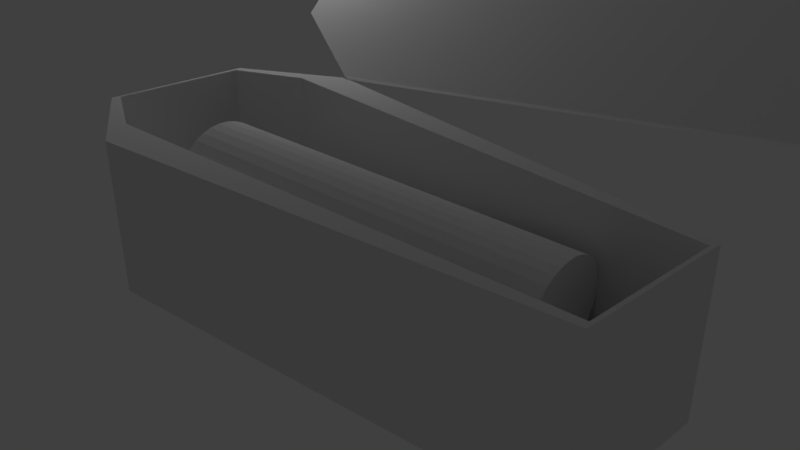 # Source: p4.blend  (saved by Blender 2.79.0; exported with 4.5.12 LTS)
import bpy
from mathutils import Matrix  # noqa: F401  (used for matrix-valued properties, if any)

bpy.ops.wm.read_factory_settings(use_empty=True)
scene = bpy.context.scene
scene.name = 'Scene'

# ---- collections
col_collection_1 = bpy.data.collections.new('Collection 1'); scene.collection.children.link(col_collection_1)
col_collection_7 = bpy.data.collections.new('Collection 7'); scene.collection.children.link(col_collection_7)

# ---- materials (node trees are filled in below, after node groups)
mat_material = bpy.data.materials.new('Material')
mat_material.alpha_threshold = 0.0
mat_material.use_transparent_shadow = False
mat_material.preview_render_type = 'FLAT'
mat_material.roughness = 0.5
mat_material_002 = bpy.data.materials.new('Material.002')
mat_material_002.alpha_threshold = 0.0
mat_material_002.use_transparent_shadow = False
mat_material_002.roughness = 0.5
mat_material_001 = bpy.data.materials.new('Material.001')
mat_material_001.alpha_threshold = 0.0
mat_material_001.use_transparent_shadow = False
mat_material_001.roughness = 0.5

# ---- material node trees

# ---- world
world_world = bpy.data.worlds.new('World'); scene.world = world_world
world_world.color = (0.05088, 0.05088, 0.05088)
world_world.use_sun_shadow = False
world_world.sun_shadow_jitter_overblur = 0.0
world_world.cycles.sampling_method = 'MANUAL'

# ---- cameras
cam_camera = bpy.data.cameras.new('Camera')
cam_camera.clip_end = 100.0
cam_camera.lens = 35.0
cam_camera.sensor_width = 32.0
cam_camera.sensor_height = 18.0
cam_camera.ortho_scale = 7.314
cam_camera.dof.focus_distance = 0.0
cam_camera.dof.aperture_fstop = 128.0

# ---- lights
light_lamp = bpy.data.lights.new('Lamp', 'POINT')
light_lamp.transmission_factor = 0.0
light_lamp.cutoff_distance = 30.0
light_lamp.energy = 100.0
light_lamp.shadow_buffer_clip_start = 1.001
light_lamp.shadow_soft_size = 0.1
light_lamp.shadow_maximum_resolution = 0.006
light_lamp.use_absolute_resolution = True
light_lamp_001 = bpy.data.lights.new('Lamp.001', 'POINT')
light_lamp_001.transmission_factor = 0.0
light_lamp_001.cutoff_distance = 30.0
light_lamp_001.energy = 100.0
light_lamp_001.shadow_buffer_clip_start = 1.001
light_lamp_001.shadow_soft_size = 0.1
light_lamp_001.shadow_maximum_resolution = 0.006
light_lamp_001.use_absolute_resolution = True

# ---- meshes
me_cube_008 = bpy.data.meshes.new('Cube.008')
me_cube_008.from_pydata([(-0.9868, -0.9, -0.6872), (-0.9868, 0.9, -0.6872), (0.9868, -0.9, -0.6872), (0.9868, 0.9, -0.6872), (-1.0, -1.0, -1.0), (-1.0, -1.0, 1.0), (-1.0, 1.0, -1.0), (-1.0, 1.0, 1.0), (1.0, -1.0, -1.0), (1.0, -1.0, 1.0), (1.0, 1.0, -1.0), (1.0, 1.0, 1.0), (-0.9868, -0.9, 1.0), (-0.9868, 0.9, 1.0), (0.9868, 0.9, 1.0), (0.9868, -0.9, 1.0), (-0.7316, 1.236, -0.6872), (-0.7316, -1.236, -0.6872), (-0.7316, -1.347, 1.0), (-0.7316, 1.347, 1.0), (-0.6245, 1.797, -1.0), (-0.6245, 1.797, 1.0), (-0.6245, -1.797, -1.0), (-0.6245, -1.797, 1.0)], [], [(0, 1, 13, 12), (16, 3, 14, 19), (3, 2, 15, 14), (17, 0, 12, 18), (16, 17, 2, 3), (4, 5, 7, 6), (20, 21, 11, 10), (10, 11, 9, 8), (22, 23, 5, 4), (20, 10, 8, 22), (11, 14, 15, 18, 12, 5, 23, 9), (5, 12, 13, 19, 14, 11, 21, 7), (1, 0, 17, 16), (2, 17, 18, 15), (1, 16, 19, 13), (6, 20, 22, 4), (8, 9, 23, 22), (6, 7, 21, 20)])
me_cube_008.materials.append(mat_material)
me_cube_008.use_remesh_preserve_volume = False
me_cube_008.use_remesh_preserve_attributes = False
me_cube_008.use_mirror_vertex_groups = False
me_cube_008.update()
me_cylinder = bpy.data.meshes.new('Cylinder')
me_cylinder.from_pydata([(0.3148, 1.948, -0.01613), (0.3148, 1.948, 1.984), (0.5099, 1.929, -0.01613), (0.5099, 1.929, 1.984), (0.6975, 1.872, -0.01613), (0.6975, 1.872, 1.984), (0.8704, 1.779, -0.01613), (0.8704, 1.779, 1.984), (1.022, 1.655, -0.01613), (1.022, 1.655, 1.984), (1.146, 1.504, -0.01613), (1.146, 1.504, 1.984), (1.239, 1.331, -0.01613), (1.239, 1.331, 1.984), (1.296, 1.143, -0.01613), (1.296, 1.143, 1.984), (1.315, 0.948, -0.01613), (1.315, 0.948, 1.984), (1.296, 0.7529, -0.01613), (1.296, 0.7529, 1.984), (1.239, 0.5653, -0.01613), (1.239, 0.5653, 1.984), (1.146, 0.3924, -0.01613), (1.146, 0.3924, 1.984), (1.022, 0.2409, -0.01613), (1.022, 0.2409, 1.984), (0.8704, 0.1165, -0.01613), (0.8704, 0.1165, 1.984), (0.6975, 0.0241, -0.01613), (0.6975, 0.0241, 1.984), (0.5099, -0.0328, -0.01613), (0.5099, -0.0328, 1.984), (0.3148, -0.05202, -0.01613), (0.3148, -0.05202, 1.984), (0.1197, -0.0328, -0.01613), (0.1197, -0.0328, 1.984), (-0.06788, 0.0241, -0.01613), (-0.06788, 0.0241, 1.984), (-0.2408, 0.1165, -0.01613), (-0.2408, 0.1165, 1.984), (-0.3923, 0.2409, -0.01613), (-0.3923, 0.2409, 1.984), (-0.5167, 0.3924, -0.01613), (-0.5167, 0.3924, 1.984), (-0.6091, 0.5653, -0.01613), (-0.6091, 0.5653, 1.984), (-0.666, 0.7529, -0.01613), (-0.666, 0.7529, 1.984), (-0.6852, 0.948, -0.01613), (-0.6852, 0.948, 1.984), (-0.666, 1.143, -0.01613), (-0.666, 1.143, 1.984), (-0.6091, 1.331, -0.01613), (-0.6091, 1.331, 1.984), (-0.5167, 1.504, -0.01613), (-0.5167, 1.504, 1.984), (-0.3923, 1.655, -0.01613), (-0.3923, 1.655, 1.984), (-0.2408, 1.779, -0.01613), (-0.2408, 1.779, 1.984), (-0.06788, 1.872, -0.01613), (-0.06788, 1.872, 1.984), (0.1197, 1.929, -0.01613), (0.1197, 1.929, 1.984)], [], [(0, 1, 3, 2), (2, 3, 5, 4), (4, 5, 7, 6), (6, 7, 9, 8), (8, 9, 11, 10), (10, 11, 13, 12), (12, 13, 15, 14), (14, 15, 17, 16), (16, 17, 19, 18), (18, 19, 21, 20), (20, 21, 23, 22), (22, 23, 25, 24), (24, 25, 27, 26), (26, 27, 29, 28), (28, 29, 31, 30), (30, 31, 33, 32), (32, 33, 35, 34), (34, 35, 37, 36), (36, 37, 39, 38), (38, 39, 41, 40), (40, 41, 43, 42), (42, 43, 45, 44), (44, 45, 47, 46), (46, 47, 49, 48), (48, 49, 51, 50), (50, 51, 53, 52), (52, 53, 55, 54), (54, 55, 57, 56), (56, 57, 59, 58), (58, 59, 61, 60), (3, 1, 63, 61, 59, 57, 55, 53, 51, 49, 47, 45, 43, 41, 39, 37, 35, 33, 31, 29, 27, 25, 23, 21, 19, 17, 15, 13, 11, 9, 7, 5), (60, 61, 63, 62), (62, 63, 1, 0), (0, 2, 4, 6, 8, 10, 12, 14, 16, 18, 20, 22, 24, 26, 28, 30, 32, 34, 36, 38, 40, 42, 44, 46, 48, 50, 52, 54, 56, 58, 60, 62)])
me_cylinder.materials.append(mat_material_002)
me_cylinder.use_remesh_preserve_volume = False
me_cylinder.use_remesh_preserve_attributes = False
me_cylinder.use_mirror_vertex_groups = False
me_cylinder.update()
me_cube_001 = bpy.data.meshes.new('Cube.001')
me_cube_001.from_pydata([(-0.385, -2.686, 0.267), (-0.385, -0.8856, 0.267), (1.589, -2.686, 0.267), (1.589, -0.8856, 0.267), (-0.3983, -2.786, -0.04584), (-0.3983, -2.786, 1.954), (-0.3983, -0.7856, -0.04584), (-0.3983, -0.7856, 1.954), (1.602, -2.786, -0.04584), (1.602, -2.786, 1.954), (1.602, -0.7856, -0.04584), (1.602, -0.7856, 1.954), (-0.385, -2.686, 1.954), (-0.385, -0.8856, 1.954), (1.589, -0.8856, 1.954), (1.589, -2.686, 1.954), (-0.1298, -0.5499, 0.267), (-0.1298, -3.021, 0.267), (-0.1298, -3.133, 1.954), (-0.1298, -0.4385, 1.954), (-0.02273, 0.01127, -0.04584), (-0.02273, 0.01127, 1.954), (-0.02273, -3.583, -0.04584), (-0.02273, -3.583, 1.954), (-0.385, -0.8856, 0.267), (1.589, -0.8856, 0.267), (1.589, -2.686, 0.267), (-0.385, -2.686, 0.267), (-0.1298, -3.021, 0.267), (-0.1298, -0.5499, 0.267)], [], [(27, 24, 13, 12), (29, 25, 14, 19), (25, 26, 15, 14), (28, 27, 12, 18), (16, 17, 2, 3), (4, 5, 7, 6), (20, 21, 11, 10), (10, 11, 9, 8), (22, 23, 5, 4), (20, 10, 8, 22), (11, 14, 15, 18, 12, 5, 23, 9), (5, 12, 13, 19, 14, 11, 21, 7), (1, 0, 17, 16), (26, 28, 18, 15), (24, 29, 19, 13), (6, 20, 22, 4), (8, 9, 23, 22), (6, 7, 21, 20), (1, 16, 29, 24), (2, 17, 28, 26), (17, 0, 27, 28), (3, 2, 26, 25), (16, 3, 25, 29), (0, 1, 24, 27)])
me_cube_001.materials.append(mat_material_001)
me_cube_001.use_remesh_preserve_volume = False
me_cube_001.use_remesh_preserve_attributes = False
me_cube_001.use_mirror_vertex_groups = False
me_cube_001.update()

# ---- objects
ob_lamp = bpy.data.objects.new('Lamp', light_lamp)
ob_camera = bpy.data.objects.new('Camera', cam_camera)
ob_cajon = bpy.data.objects.new('cajon', me_cube_008)
ob_lamp_001 = bpy.data.objects.new('Lamp.001', light_lamp_001)
ob_muerto = bpy.data.objects.new('muerto', me_cylinder)
ob_tapa = bpy.data.objects.new('tapa', me_cube_001)

# ---- transforms, parenting, visibility, modifiers, constraints
ob_lamp.location = (-3.673, 3.513, 5.16)
ob_lamp.rotation_euler = (0.6503, 0.05522, 1.866)
ob_lamp.lock_rotations_4d = False
ob_lamp.empty_display_type = 'ARROWS'
ob_lamp.color = (0.0, 0.0, 0.0, 0.0)
ob_lamp.lineart.crease_threshold = 0.0
ob_camera.location = (7.513, -5.318, 5.604)
ob_camera.rotation_euler = (1.109, 0.0, 0.8149)
ob_camera.lock_rotations_4d = False
ob_camera.empty_display_type = 'ARROWS'
ob_camera.color = (0.0, 0.0, 0.0, 0.0)
ob_camera.display_type = 'WIRE'
ob_camera.lineart.crease_threshold = 0.0
ob_cajon.location = (0.6731, 0.4932, 0.9824)
ob_cajon.scale = (3.78, 1.0, 1.0)
ob_cajon.show_texture_space = True
ob_cajon.lineart.crease_threshold = 0.0
ob_lamp_001.location = (-1.95, 3.779, -2.837)
ob_lamp_001.rotation_euler = (0.6503, 0.05522, 1.866)
ob_lamp_001.lock_rotations_4d = False
ob_lamp_001.empty_display_type = 'ARROWS'
ob_lamp_001.color = (0.0, 0.0, 0.0, 0.0)
ob_lamp_001.lineart.crease_threshold = 0.0
ob_muerto.parent = ob_cajon
ob_muerto.matrix_parent_inverse = Matrix(((0.2646, 0.0, 0.0, -0.05843), (0.0, 1.0, 0.0, 2.955), (0.0, 0.0, 1.0, -0.7654), (0.0, 0.0, 0.0, 1.0)))
ob_muerto.location = (2.9, -2.787, 1.439)
ob_muerto.rotation_euler = (-1.53, 6.429, -4.584)
ob_muerto.scale = (0.675, 0.6048, 2.5)
ob_muerto.lock_rotation = (False, False, True)
ob_muerto.lineart.crease_threshold = 0.0
ob_tapa.parent = ob_cajon
ob_tapa.matrix_parent_inverse = Matrix(((0.2646, 0.0, 0.0, 0.2876), (0.0, 1.0, 0.0, 6.314), (0.0, 0.0, 1.0, -1.731), (0.0, 0.0, 0.0, 1.0)))
ob_tapa.location = (-3.336, -4.529, 2.773)
ob_tapa.rotation_euler = (-2.346, 0.0, 0.0)
ob_tapa.scale = (3.788, 0.9836, 0.0454)
ob_tapa.lock_rotation = (False, True, True)
ob_tapa.lineart.crease_threshold = 0.0

# ---- collection membership
col_collection_1.objects.link(ob_lamp)
col_collection_1.objects.link(ob_camera)
col_collection_1.objects.link(ob_cajon)
col_collection_7.objects.link(ob_lamp_001)
col_collection_7.objects.link(ob_muerto)
col_collection_7.objects.link(ob_tapa)

# ---- scene / render settings (as saved in the file)
scene.camera = ob_camera
scene.frame_start = 1; scene.frame_end = 250; scene.frame_set(264)
scene.render.engine = 'BLENDER_EEVEE_NEXT'
scene.render.resolution_percentage = 50
scene.render.dither_intensity = 0.0
scene.cycles.use_denoising = False
scene.cycles.samples = 128
scene.cycles.sampling_pattern = 'TABULATED_SOBOL'
scene.cycles.use_adaptive_sampling = False
scene.cycles.use_light_tree = False
scene.cycles.blur_glossy = 0.0
scene.cycles.sample_clamp_indirect = 0.0
scene.view_settings.view_transform = 'Standard'
bpy.context.view_layer.update()
